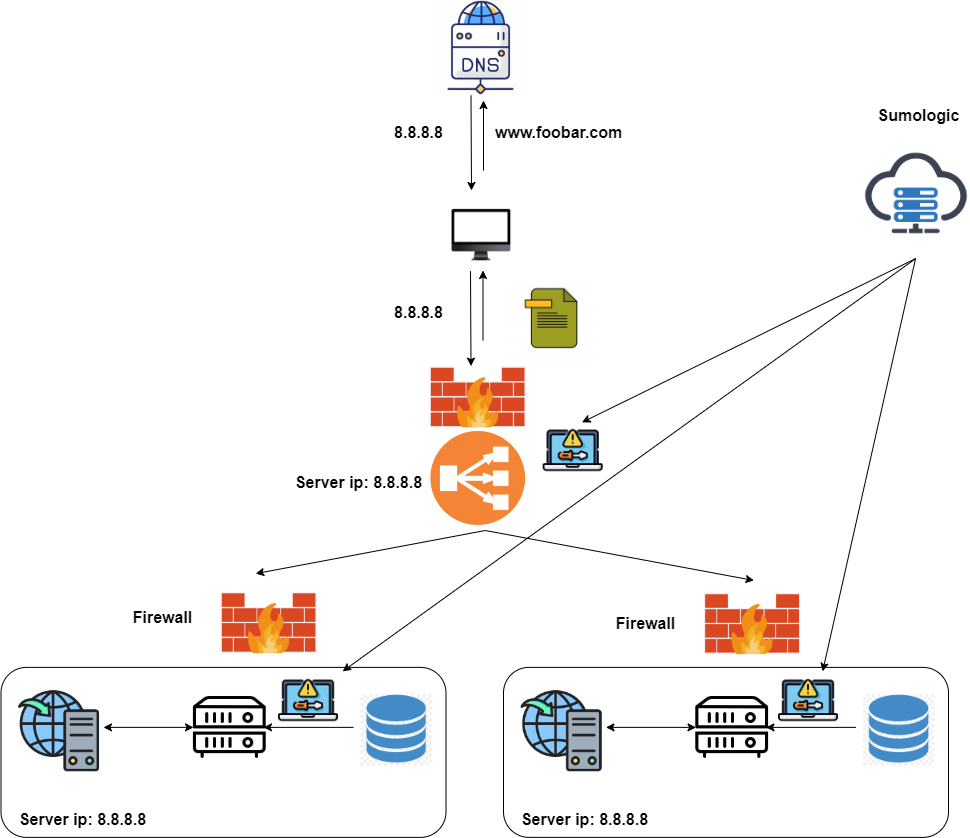

The diagram above was exported from draw.io. Its source (the exported page's mxGraphModel, read from the mxfile embedded in the PNG):
<mxGraphModel dx="858" dy="516" grid="1" gridSize="10" guides="1" tooltips="1" connect="1" arrows="1" fold="1" page="1" pageScale="1" pageWidth="850" pageHeight="1100" math="0" shadow="0">
  <root>
    <mxCell id="0" />
    <mxCell id="1" parent="0" />
    <mxCell id="OMvhkROUCDwmSTYeHzVt-31" value="" style="endArrow=classic;html=1;rounded=0;strokeWidth=1;exitX=0.5;exitY=1;exitDx=0;exitDy=0;entryX=0.5;entryY=0;entryDx=0;entryDy=0;" parent="1" edge="1">
      <mxGeometry width="50" height="50" relative="1" as="geometry">
        <mxPoint x="546.8749999999998" y="540" as="sourcePoint" />
        <mxPoint x="317.19000000000005" y="583.1199999999999" as="targetPoint" />
      </mxGeometry>
    </mxCell>
    <mxCell id="OMvhkROUCDwmSTYeHzVt-32" value="" style="endArrow=classic;html=1;rounded=0;strokeWidth=1;exitX=0.5;exitY=1;exitDx=0;exitDy=0;entryX=0.75;entryY=0;entryDx=0;entryDy=0;" parent="1" edge="1">
      <mxGeometry width="50" height="50" relative="1" as="geometry">
        <mxPoint x="546.8749999999998" y="540" as="sourcePoint" />
        <mxPoint x="815.47" y="590" as="targetPoint" />
      </mxGeometry>
    </mxCell>
    <mxCell id="OMvhkROUCDwmSTYeHzVt-40" value="" style="endArrow=classic;html=1;rounded=0;strokeWidth=1;exitX=0.5;exitY=1;exitDx=0;exitDy=0;" parent="1" edge="1">
      <mxGeometry width="50" height="50" relative="1" as="geometry">
        <mxPoint x="977.065" y="268.1300000000001" as="sourcePoint" />
        <mxPoint x="643.4999999999998" y="431.8896737615023" as="targetPoint" />
      </mxGeometry>
    </mxCell>
    <mxCell id="OMvhkROUCDwmSTYeHzVt-41" value="" style="endArrow=classic;html=1;rounded=0;strokeWidth=1;entryX=1;entryY=0;entryDx=0;entryDy=0;exitX=0.5;exitY=1;exitDx=0;exitDy=0;" parent="1" edge="1">
      <mxGeometry width="50" height="50" relative="1" as="geometry">
        <mxPoint x="977.065" y="268.1300000000001" as="sourcePoint" />
        <mxPoint x="404.14213562373084" y="680.8578643762694" as="targetPoint" />
      </mxGeometry>
    </mxCell>
    <mxCell id="OMvhkROUCDwmSTYeHzVt-42" value="" style="endArrow=classic;html=1;rounded=0;strokeWidth=1;entryX=1;entryY=0;entryDx=0;entryDy=0;exitX=0.5;exitY=1;exitDx=0;exitDy=0;" parent="1" edge="1">
      <mxGeometry width="50" height="50" relative="1" as="geometry">
        <mxPoint x="977.065" y="268.1300000000001" as="sourcePoint" />
        <mxPoint x="884.1421356237308" y="680.8578643762694" as="targetPoint" />
      </mxGeometry>
    </mxCell>
    <mxCell id="OMvhkROUCDwmSTYeHzVt-43" value="&lt;font style=&quot;font-size: 16px;&quot;&gt;Server ip: 8.8.8.8&lt;/font&gt;" style="text;strokeColor=none;fillColor=none;html=1;fontSize=24;fontStyle=1;verticalAlign=middle;align=center;" parent="1" vertex="1">
      <mxGeometry x="370" y="470" width="100" height="40" as="geometry" />
    </mxCell>
    <mxCell id="OMvhkROUCDwmSTYeHzVt-51" value="&lt;blockquote style=&quot;margin: 0 0 0 40px; border: none; padding: 0px;&quot;&gt;&lt;font style=&quot;font-size: 16px;&quot;&gt;Sumologic&lt;/font&gt;&lt;/blockquote&gt;" style="text;strokeColor=none;fillColor=none;html=1;fontSize=24;fontStyle=1;verticalAlign=middle;align=center;" parent="1" vertex="1">
      <mxGeometry x="910" y="102.5" width="100" height="40" as="geometry" />
    </mxCell>
    <mxCell id="OMvhkROUCDwmSTYeHzVt-77" value="Firewall" style="text;strokeColor=none;fillColor=none;html=1;fontSize=16;fontStyle=1;verticalAlign=middle;align=center;" parent="1" vertex="1">
      <mxGeometry x="173.75" y="606.56" width="100" height="40" as="geometry" />
    </mxCell>
    <mxCell id="OMvhkROUCDwmSTYeHzVt-78" value="Firewall" style="text;strokeColor=none;fillColor=none;html=1;fontSize=16;fontStyle=1;verticalAlign=middle;align=center;" parent="1" vertex="1">
      <mxGeometry x="657.19" y="613.4399999999999" width="100" height="40" as="geometry" />
    </mxCell>
    <mxCell id="OMvhkROUCDwmSTYeHzVt-84" value="" style="shape=image;verticalLabelPosition=bottom;labelBackgroundColor=default;verticalAlign=top;aspect=fixed;imageAspect=0;image=https://www.freeiconspng.com/thumbs/load-balancer-icon/load-balancer-icon-18.png;imageBackground=none;" parent="1" vertex="1">
      <mxGeometry x="454.06" y="404.38" width="171.25" height="171.25" as="geometry" />
    </mxCell>
    <mxCell id="mdUzTQ8fH4VPdlEPZabv-33" value="" style="shape=image;verticalLabelPosition=bottom;labelBackgroundColor=default;verticalAlign=top;aspect=fixed;imageAspect=0;image=https://png.pngtree.com/png-vector/20221125/ourmid/pngtree-firewall-png-image_6480378.png;" parent="1" vertex="1">
      <mxGeometry x="273.75" y="575.63" width="113.73" height="113.73" as="geometry" />
    </mxCell>
    <mxCell id="mdUzTQ8fH4VPdlEPZabv-34" value="" style="shape=image;verticalLabelPosition=bottom;labelBackgroundColor=default;verticalAlign=top;aspect=fixed;imageAspect=0;image=https://png.pngtree.com/png-vector/20221125/ourmid/pngtree-firewall-png-image_6480378.png;" parent="1" vertex="1">
      <mxGeometry x="757.19" y="576.58" width="113.73" height="113.73" as="geometry" />
    </mxCell>
    <mxCell id="mdUzTQ8fH4VPdlEPZabv-35" value="" style="shape=image;verticalLabelPosition=bottom;labelBackgroundColor=default;verticalAlign=top;aspect=fixed;imageAspect=0;image=https://png.pngtree.com/png-vector/20221125/ourmid/pngtree-firewall-png-image_6480378.png;" parent="1" vertex="1">
      <mxGeometry x="482.82" y="350" width="113.73" height="113.73" as="geometry" />
    </mxCell>
    <mxCell id="mdUzTQ8fH4VPdlEPZabv-36" value="" style="shape=image;verticalLabelPosition=bottom;labelBackgroundColor=default;verticalAlign=top;aspect=fixed;imageAspect=0;image=https://cdn-icons-png.flaticon.com/512/1698/1698615.png;" parent="1" vertex="1">
      <mxGeometry x="604.6800000000001" y="430" width="60" height="60" as="geometry" />
    </mxCell>
    <mxCell id="mdUzTQ8fH4VPdlEPZabv-37" value="" style="shape=image;verticalLabelPosition=bottom;labelBackgroundColor=default;verticalAlign=top;aspect=fixed;imageAspect=0;image=https://cdn-icons-png.flaticon.com/512/1698/1698615.png;" parent="1" vertex="1">
      <mxGeometry x="340.00000000000006" y="680" width="60" height="60" as="geometry" />
    </mxCell>
    <mxCell id="mdUzTQ8fH4VPdlEPZabv-38" value="" style="shape=image;verticalLabelPosition=bottom;labelBackgroundColor=default;verticalAlign=top;aspect=fixed;imageAspect=0;image=https://cdn-icons-png.flaticon.com/512/1698/1698615.png;" parent="1" vertex="1">
      <mxGeometry x="840" y="680" width="60" height="60" as="geometry" />
    </mxCell>
    <mxCell id="8hK3Lyu7ISOW0KeauegS-1" value="" style="ellipse;whiteSpace=wrap;html=1;aspect=fixed;fillColor=none;strokeColor=none;" vertex="1" parent="1">
      <mxGeometry x="495" y="30" width="75" height="75" as="geometry" />
    </mxCell>
    <mxCell id="8hK3Lyu7ISOW0KeauegS-2" value="" style="endArrow=classic;html=1;rounded=0;exitX=0.5;exitY=1;exitDx=0;exitDy=0;" edge="1" parent="1" source="8hK3Lyu7ISOW0KeauegS-1">
      <mxGeometry width="50" height="50" relative="1" as="geometry">
        <mxPoint x="505" y="280" as="sourcePoint" />
        <mxPoint x="533" y="200" as="targetPoint" />
      </mxGeometry>
    </mxCell>
    <mxCell id="8hK3Lyu7ISOW0KeauegS-3" value="" style="endArrow=classic;html=1;rounded=0;" edge="1" parent="1">
      <mxGeometry width="50" height="50" relative="1" as="geometry">
        <mxPoint x="545" y="180" as="sourcePoint" />
        <mxPoint x="545" y="110" as="targetPoint" />
      </mxGeometry>
    </mxCell>
    <mxCell id="8hK3Lyu7ISOW0KeauegS-4" value="&lt;font style=&quot;font-size: 16px;&quot;&gt;www.foobar.com&lt;/font&gt;" style="text;strokeColor=none;fillColor=none;html=1;fontSize=24;fontStyle=1;verticalAlign=middle;align=center;" vertex="1" parent="1">
      <mxGeometry x="570" y="120" width="100" height="40" as="geometry" />
    </mxCell>
    <mxCell id="8hK3Lyu7ISOW0KeauegS-5" value="&lt;font style=&quot;font-size: 16px;&quot;&gt;8.8.8.8&lt;/font&gt;" style="text;strokeColor=none;fillColor=none;html=1;fontSize=24;fontStyle=1;verticalAlign=middle;align=center;" vertex="1" parent="1">
      <mxGeometry x="430" y="120" width="100" height="40" as="geometry" />
    </mxCell>
    <mxCell id="8hK3Lyu7ISOW0KeauegS-6" value="" style="endArrow=classic;html=1;rounded=0;" edge="1" parent="1">
      <mxGeometry width="50" height="50" relative="1" as="geometry">
        <mxPoint x="544.5" y="350" as="sourcePoint" />
        <mxPoint x="544.5" y="280" as="targetPoint" />
      </mxGeometry>
    </mxCell>
    <mxCell id="8hK3Lyu7ISOW0KeauegS-7" value="&lt;font style=&quot;font-size: 16px;&quot;&gt;8.8.8.8&lt;/font&gt;" style="text;strokeColor=none;fillColor=none;html=1;fontSize=24;fontStyle=1;verticalAlign=middle;align=center;" vertex="1" parent="1">
      <mxGeometry x="430" y="300" width="100" height="40" as="geometry" />
    </mxCell>
    <mxCell id="8hK3Lyu7ISOW0KeauegS-8" value="" style="shape=image;verticalLabelPosition=bottom;labelBackgroundColor=default;verticalAlign=top;aspect=fixed;imageAspect=0;image=https://cdn1.iconfinder.com/data/icons/proxy-server-color-filled/300/20-06-09-Proxy-server-icons-svg-11-512.png;" vertex="1" parent="1">
      <mxGeometry x="495" y="10" width="95" height="95" as="geometry" />
    </mxCell>
    <mxCell id="8hK3Lyu7ISOW0KeauegS-9" value="" style="shape=image;verticalLabelPosition=bottom;labelBackgroundColor=default;verticalAlign=top;aspect=fixed;imageAspect=0;image=https://png.pngtree.com/png-vector/20190628/ourmid/pngtree-file-icon-for-your-project-png-image_1521170.jpg;" vertex="1" parent="1">
      <mxGeometry x="570" y="285" width="86.25" height="86.25" as="geometry" />
    </mxCell>
    <mxCell id="8hK3Lyu7ISOW0KeauegS-10" value="" style="shape=image;verticalLabelPosition=bottom;labelBackgroundColor=default;verticalAlign=top;aspect=fixed;imageAspect=0;image=https://img.freepik.com/premium-vector/computer-dekstop-isolated-white_9462-64.jpg;" vertex="1" parent="1">
      <mxGeometry x="507.5" y="210" width="70" height="70" as="geometry" />
    </mxCell>
    <mxCell id="8hK3Lyu7ISOW0KeauegS-11" value="" style="endArrow=classic;html=1;rounded=0;exitX=0.5;exitY=1;exitDx=0;exitDy=0;" edge="1" parent="1">
      <mxGeometry width="50" height="50" relative="1" as="geometry">
        <mxPoint x="532" y="280.63" as="sourcePoint" />
        <mxPoint x="532.5" y="375.63" as="targetPoint" />
      </mxGeometry>
    </mxCell>
    <mxCell id="8hK3Lyu7ISOW0KeauegS-12" value="" style="rounded=1;whiteSpace=wrap;html=1;fontSize=16;fillColor=none;strokeWidth=1;" vertex="1" parent="1">
      <mxGeometry x="62.50000000000003" y="676.88" width="445" height="170" as="geometry" />
    </mxCell>
    <mxCell id="8hK3Lyu7ISOW0KeauegS-13" value="" style="edgeStyle=orthogonalEdgeStyle;rounded=0;orthogonalLoop=1;jettySize=auto;html=1;fontSize=14;strokeWidth=1;" edge="1" parent="1">
      <mxGeometry relative="1" as="geometry">
        <mxPoint x="415" y="736.88" as="sourcePoint" />
        <mxPoint x="325" y="736.88" as="targetPoint" />
      </mxGeometry>
    </mxCell>
    <mxCell id="8hK3Lyu7ISOW0KeauegS-14" value="" style="endArrow=classic;startArrow=classic;html=1;rounded=0;fontSize=14;entryX=0;entryY=0.5;entryDx=0;entryDy=0;exitX=1;exitY=0.5;exitDx=0;exitDy=0;strokeWidth=1;" edge="1" parent="1">
      <mxGeometry width="50" height="50" relative="1" as="geometry">
        <mxPoint x="165" y="736.88" as="sourcePoint" />
        <mxPoint x="255" y="736.88" as="targetPoint" />
      </mxGeometry>
    </mxCell>
    <mxCell id="8hK3Lyu7ISOW0KeauegS-15" value="&lt;font style=&quot;font-size: 16px;&quot;&gt;Server ip: 8.8.8.8&lt;/font&gt;" style="text;strokeColor=none;fillColor=none;html=1;fontSize=24;fontStyle=1;verticalAlign=middle;align=center;" vertex="1" parent="1">
      <mxGeometry x="93.74000000000001" y="806.88" width="100" height="40" as="geometry" />
    </mxCell>
    <mxCell id="8hK3Lyu7ISOW0KeauegS-16" value="" style="shape=image;verticalLabelPosition=bottom;labelBackgroundColor=default;verticalAlign=top;aspect=fixed;imageAspect=0;image=https://cdn-icons-png.flaticon.com/512/11494/11494059.png;" vertex="1" parent="1">
      <mxGeometry x="78.75999999999999" y="698.91" width="83.74" height="83.74" as="geometry" />
    </mxCell>
    <mxCell id="8hK3Lyu7ISOW0KeauegS-17" value="" style="shape=image;verticalLabelPosition=bottom;labelBackgroundColor=default;verticalAlign=top;aspect=fixed;imageAspect=0;image=https://static.thenounproject.com/png/1206133-200.png;" vertex="1" parent="1">
      <mxGeometry x="252.5" y="698.13" width="77.5" height="77.5" as="geometry" />
    </mxCell>
    <mxCell id="8hK3Lyu7ISOW0KeauegS-18" value="" style="shape=image;verticalLabelPosition=bottom;labelBackgroundColor=default;verticalAlign=top;aspect=fixed;imageAspect=0;image=https://w7.pngwing.com/pngs/931/769/png-transparent-database-icon-database-free-blue-background-blue-angle-world-thumbnail.png;" vertex="1" parent="1">
      <mxGeometry x="422.5" y="704.38" width="71.25" height="71.25" as="geometry" />
    </mxCell>
    <mxCell id="8hK3Lyu7ISOW0KeauegS-19" value="" style="rounded=1;whiteSpace=wrap;html=1;fontSize=16;fillColor=none;strokeWidth=1;" vertex="1" parent="1">
      <mxGeometry x="565" y="676.88" width="445" height="170" as="geometry" />
    </mxCell>
    <mxCell id="8hK3Lyu7ISOW0KeauegS-20" value="" style="edgeStyle=orthogonalEdgeStyle;rounded=0;orthogonalLoop=1;jettySize=auto;html=1;fontSize=14;strokeWidth=1;" edge="1" parent="1">
      <mxGeometry relative="1" as="geometry">
        <mxPoint x="917.5" y="736.88" as="sourcePoint" />
        <mxPoint x="827.5" y="736.88" as="targetPoint" />
      </mxGeometry>
    </mxCell>
    <mxCell id="8hK3Lyu7ISOW0KeauegS-21" value="" style="endArrow=classic;startArrow=classic;html=1;rounded=0;fontSize=14;entryX=0;entryY=0.5;entryDx=0;entryDy=0;exitX=1;exitY=0.5;exitDx=0;exitDy=0;strokeWidth=1;" edge="1" parent="1">
      <mxGeometry width="50" height="50" relative="1" as="geometry">
        <mxPoint x="667.5" y="736.88" as="sourcePoint" />
        <mxPoint x="757.5" y="736.88" as="targetPoint" />
      </mxGeometry>
    </mxCell>
    <mxCell id="8hK3Lyu7ISOW0KeauegS-22" value="&lt;font style=&quot;font-size: 16px;&quot;&gt;Server ip: 8.8.8.8&lt;/font&gt;" style="text;strokeColor=none;fillColor=none;html=1;fontSize=24;fontStyle=1;verticalAlign=middle;align=center;" vertex="1" parent="1">
      <mxGeometry x="596.24" y="806.88" width="100" height="40" as="geometry" />
    </mxCell>
    <mxCell id="8hK3Lyu7ISOW0KeauegS-23" value="" style="shape=image;verticalLabelPosition=bottom;labelBackgroundColor=default;verticalAlign=top;aspect=fixed;imageAspect=0;image=https://cdn-icons-png.flaticon.com/512/11494/11494059.png;" vertex="1" parent="1">
      <mxGeometry x="581.26" y="698.91" width="83.74" height="83.74" as="geometry" />
    </mxCell>
    <mxCell id="8hK3Lyu7ISOW0KeauegS-24" value="" style="shape=image;verticalLabelPosition=bottom;labelBackgroundColor=default;verticalAlign=top;aspect=fixed;imageAspect=0;image=https://static.thenounproject.com/png/1206133-200.png;" vertex="1" parent="1">
      <mxGeometry x="755" y="698.13" width="77.5" height="77.5" as="geometry" />
    </mxCell>
    <mxCell id="8hK3Lyu7ISOW0KeauegS-25" value="" style="shape=image;verticalLabelPosition=bottom;labelBackgroundColor=default;verticalAlign=top;aspect=fixed;imageAspect=0;image=https://w7.pngwing.com/pngs/931/769/png-transparent-database-icon-database-free-blue-background-blue-angle-world-thumbnail.png;" vertex="1" parent="1">
      <mxGeometry x="925" y="704.38" width="71.25" height="71.25" as="geometry" />
    </mxCell>
    <mxCell id="8hK3Lyu7ISOW0KeauegS-26" value="" style="shape=image;verticalLabelPosition=bottom;labelBackgroundColor=default;verticalAlign=top;aspect=fixed;imageAspect=0;image=https://www.transparentpng.com/thumb/cloud-server/ziIsV5-cloud-server-note-transparent-picture.png;" vertex="1" parent="1">
      <mxGeometry x="925" y="150" width="106" height="106" as="geometry" />
    </mxCell>
  </root>
</mxGraphModel>